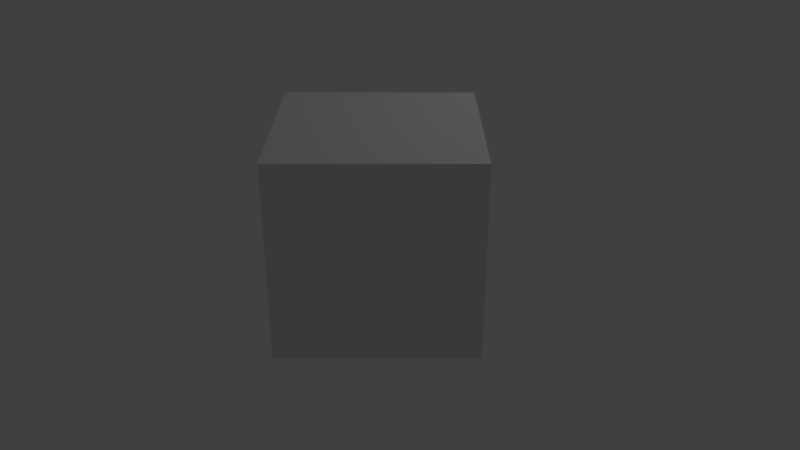 # Source: virtual_gamepad.blend  (saved by Blender 2.79.1; exported with 4.5.12 LTS)
import bpy
from mathutils import Matrix  # noqa: F401  (used for matrix-valued properties, if any)

bpy.ops.wm.read_factory_settings(use_empty=True)
scene = bpy.context.scene
scene.name = 'Scene'

# ---- collections
col_collection_1 = bpy.data.collections.new('Collection 1'); scene.collection.children.link(col_collection_1)

# ---- materials (node trees are filled in below, after node groups)
mat_material = bpy.data.materials.new('Material')
mat_material.alpha_threshold = 0.0
mat_material.roughness = 0.5
mat_material.line_color = (0.0, 0.0, 0.0, 1.0)

# ---- material node trees
mat_material.use_nodes = True; mat_material.node_tree.nodes.clear()
_N = mat_material.node_tree.nodes; _L = mat_material.node_tree.links
n0 = _N.new('ShaderNodeOutputMaterial'); n0.name = 'Material Output'; n0.location = (300, 300)
n1 = _N.new('ShaderNodeBsdfDiffuse'); n1.name = 'Diffuse BSDF'; n1.location = (10, 300)
_L.new(n1.outputs[0], n0.inputs[0])
n0.is_active_output = True

# ---- world
world_world = bpy.data.worlds.new('World'); scene.world = world_world
world_world.use_nodes = True; world_world.node_tree.nodes.clear()
_N = world_world.node_tree.nodes; _L = world_world.node_tree.links
n0 = _N.new('ShaderNodeOutputWorld'); n0.name = 'World Output'; n0.location = (300, 300)
n1 = _N.new('ShaderNodeBackground'); n1.name = 'Background'; n1.location = (10, 300)
n1.inputs[0].default_value = (0.05088, 0.05088, 0.05088, 1.0)
_L.new(n1.outputs[0], n0.inputs[0])
n0.is_active_output = True
world_world.color = (0.05088, 0.05088, 0.05088)
world_world.use_sun_shadow = False
world_world.sun_shadow_jitter_overblur = 0.0
world_world.cycles.sampling_method = 'MANUAL'

# ---- cameras
cam_camera = bpy.data.cameras.new('Camera')
cam_camera.clip_end = 100.0
cam_camera.lens = 35.0
cam_camera.sensor_width = 32.0
cam_camera.sensor_height = 18.0
cam_camera.ortho_scale = 7.314
cam_camera.dof.focus_distance = 0.0

# ---- lights
light_lamp = bpy.data.lights.new('Lamp', 'POINT')
light_lamp.transmission_factor = 0.0
light_lamp.cutoff_distance = 30.0
light_lamp.energy = 100.0
light_lamp.shadow_buffer_clip_start = 1.001
light_lamp.shadow_soft_size = 0.1
light_lamp.shadow_maximum_resolution = 0.006
light_lamp.use_absolute_resolution = True

# ---- meshes
me_cube = bpy.data.meshes.new('Cube')
me_cube.from_pydata([(1.0, 1.0, -1.0), (1.0, -1.0, -1.0), (-1.0, -1.0, -1.0), (-1.0, 1.0, -1.0), (1.0, 1.0, 1.0), (1.0, -1.0, 1.0), (-1.0, -1.0, 1.0), (-1.0, 1.0, 1.0)], [], [(0, 1, 2, 3), (4, 7, 6, 5), (0, 4, 5, 1), (1, 5, 6, 2), (2, 6, 7, 3), (4, 0, 3, 7)])
me_cube.materials.append(mat_material)
me_cube.use_remesh_preserve_volume = False
me_cube.use_remesh_preserve_attributes = False
me_cube.use_mirror_vertex_groups = False
me_cube.update()

# ---- objects
ob_cube = bpy.data.objects.new('Cube', me_cube)
ob_lamp = bpy.data.objects.new('Lamp', light_lamp)
ob_camera = bpy.data.objects.new('Camera', cam_camera)

# ---- transforms, parenting, visibility, modifiers, constraints
ob_cube.location = (0.0, 0.0, 0.0)
ob_cube.lock_rotations_4d = False
ob_cube.empty_display_type = 'ARROWS'
ob_cube.lineart.crease_threshold = 0.0
ob_lamp.location = (4.076, 1.005, 5.904)
ob_lamp.rotation_euler = (0.6503, 0.05522, 1.866)
ob_lamp.lock_rotations_4d = False
ob_lamp.empty_display_type = 'ARROWS'
ob_lamp.color = (0.0, 0.0, 0.0, 0.0)
ob_lamp.lineart.crease_threshold = 0.0
ob_camera.location = (0.2362, -7.939, 3.838)
ob_camera.rotation_euler = (1.113, -3.292e-05, 0.002586)
ob_camera.lock_rotations_4d = False
ob_camera.empty_display_type = 'ARROWS'
ob_camera.color = (0.0, 0.0, 0.0, 0.0)
ob_camera.display_type = 'WIRE'
ob_camera.lineart.crease_threshold = 0.0

# ---- collection membership
col_collection_1.objects.link(ob_cube)
col_collection_1.objects.link(ob_lamp)
col_collection_1.objects.link(ob_camera)

# ---- scene / render settings (as saved in the file)
scene.camera = ob_camera
scene.frame_start = 1; scene.frame_end = 250; scene.frame_set(1)
scene.render.engine = 'CYCLES'
scene.render.resolution_percentage = 50
scene.render.dither_intensity = 0.0
scene.cycles.use_denoising = False
scene.cycles.samples = 128
scene.cycles.sampling_pattern = 'TABULATED_SOBOL'
scene.cycles.use_adaptive_sampling = False
scene.cycles.use_light_tree = False
scene.view_settings.view_transform = 'Standard'
bpy.context.view_layer.update()

